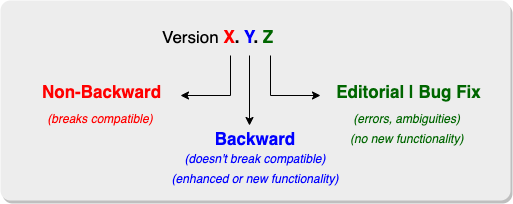

The diagram above was exported from draw.io. Its source (the exported page's mxGraphModel, read from the mxfile embedded in the PNG):
<mxGraphModel dx="1194" dy="736" grid="1" gridSize="10" guides="1" tooltips="1" connect="1" arrows="1" fold="1" page="1" pageScale="1" pageWidth="1169" pageHeight="827" math="0" shadow="0">
  <root>
    <mxCell id="0" />
    <mxCell id="1" parent="0" />
    <mxCell id="ruq7E5sdYrq3xpiFGySE-1" value="" style="rounded=1;whiteSpace=wrap;html=1;dashed=1;dashPattern=1 1;labelBackgroundColor=#ffffff;strokeWidth=1;fontSize=17;fontColor=#000000;fillColor=#EDEDED;strokeColor=none;shadow=1;arcSize=5;" parent="1" vertex="1">
      <mxGeometry x="270" y="160" width="510" height="200" as="geometry" />
    </mxCell>
    <mxCell id="ruq7E5sdYrq3xpiFGySE-2" style="edgeStyle=orthogonalEdgeStyle;rounded=0;orthogonalLoop=1;jettySize=auto;html=1;entryX=1;entryY=0.5;entryDx=0;entryDy=0;strokeWidth=1;fontSize=17;fontColor=#000000;" parent="1" target="ruq7E5sdYrq3xpiFGySE-7" edge="1">
      <mxGeometry relative="1" as="geometry">
        <mxPoint x="500" y="215" as="sourcePoint" />
        <Array as="points">
          <mxPoint x="500" y="255" />
        </Array>
      </mxGeometry>
    </mxCell>
    <mxCell id="ruq7E5sdYrq3xpiFGySE-3" style="edgeStyle=orthogonalEdgeStyle;rounded=0;orthogonalLoop=1;jettySize=auto;html=1;entryX=0;entryY=0.5;entryDx=0;entryDy=0;strokeWidth=1;fontSize=17;fontColor=#000000;" parent="1" target="ruq7E5sdYrq3xpiFGySE-6" edge="1">
      <mxGeometry relative="1" as="geometry">
        <mxPoint x="540" y="215" as="sourcePoint" />
        <Array as="points">
          <mxPoint x="540" y="255" />
        </Array>
      </mxGeometry>
    </mxCell>
    <mxCell id="ruq7E5sdYrq3xpiFGySE-4" value="Version &lt;b style=&quot;font-size: 17px&quot;&gt;&lt;font color=&quot;#ff0000&quot;&gt;X&lt;/font&gt;&lt;/b&gt;&lt;b style=&quot;font-size: 17px&quot;&gt;. &lt;font color=&quot;#0000ff&quot;&gt;Y&lt;/font&gt;. &lt;font color=&quot;#006600&quot;&gt;Z&lt;/font&gt;&lt;br style=&quot;font-size: 17px&quot;&gt;&lt;br style=&quot;font-size: 17px&quot;&gt;&lt;/b&gt;" style="text;whiteSpace=wrap;html=1;fontSize=17;" parent="1" vertex="1">
      <mxGeometry x="430" y="180" width="120" height="30" as="geometry" />
    </mxCell>
    <mxCell id="ruq7E5sdYrq3xpiFGySE-5" value="&lt;b&gt;&lt;font color=&quot;#0000ff&quot;&gt;Backward&lt;/font&gt;&lt;/b&gt;" style="text;html=1;strokeColor=none;fillColor=none;align=center;verticalAlign=middle;whiteSpace=wrap;rounded=0;dashed=1;dashPattern=1 1;labelBackgroundColor=none;fontSize=17;fontColor=#000000;" parent="1" vertex="1">
      <mxGeometry x="430" y="289" width="190" height="20" as="geometry" />
    </mxCell>
    <mxCell id="ruq7E5sdYrq3xpiFGySE-6" value="&lt;b style=&quot;font-family: helvetica; font-size: 17px; font-style: normal; letter-spacing: normal; text-align: left; text-indent: 0px; text-transform: none; word-spacing: 0px;&quot;&gt;&lt;font color=&quot;#006600&quot;&gt;&amp;nbsp; &amp;nbsp;Editorial | Bug Fix&lt;/font&gt;&lt;br&gt;&lt;/b&gt;" style="text;whiteSpace=wrap;html=1;fontSize=17;fontColor=#000000;labelBackgroundColor=none;" parent="1" vertex="1">
      <mxGeometry x="590" y="235" width="170" height="40" as="geometry" />
    </mxCell>
    <mxCell id="ruq7E5sdYrq3xpiFGySE-7" value="&lt;span style=&quot;font-family: helvetica; letter-spacing: normal; text-align: left; text-indent: 0px; text-transform: none; word-spacing: 0px;&quot;&gt;&lt;b style=&quot;font-size: 17px; font-style: normal;&quot;&gt;&lt;font color=&quot;#ff0000&quot;&gt;Non-Backward&lt;/font&gt;&lt;/b&gt;&lt;br&gt;&lt;/span&gt;" style="text;whiteSpace=wrap;html=1;fontSize=17;fontColor=#000000;labelBackgroundColor=none;" parent="1" vertex="1">
      <mxGeometry x="310" y="235" width="140" height="40" as="geometry" />
    </mxCell>
    <mxCell id="ruq7E5sdYrq3xpiFGySE-8" value="" style="endArrow=classic;html=1;strokeWidth=1;fontSize=17;fontColor=#000000;" parent="1" edge="1">
      <mxGeometry width="50" height="50" relative="1" as="geometry">
        <mxPoint x="519" y="215" as="sourcePoint" />
        <mxPoint x="519" y="285" as="targetPoint" />
      </mxGeometry>
    </mxCell>
    <mxCell id="ruq7E5sdYrq3xpiFGySE-9" value="&lt;i style=&quot;border-color: var(--border-color); font-family: helvetica; font-size: 17px; font-variant-ligatures: normal; font-variant-caps: normal; font-weight: 400; letter-spacing: normal; orphans: 2; text-indent: 0px; text-transform: none; widows: 2; word-spacing: 0px; -webkit-text-stroke-width: 0px; text-decoration-thickness: initial; text-decoration-style: initial; text-decoration-color: initial;&quot;&gt;&lt;font style=&quot;border-color: var(--border-color); font-size: 12px;&quot;&gt;(breaks compatible)&lt;/font&gt;&lt;/i&gt;" style="text;whiteSpace=wrap;html=1;labelBackgroundColor=none;align=center;fontColor=#FF0000;" parent="1" vertex="1">
      <mxGeometry x="310" y="260" width="120" height="40" as="geometry" />
    </mxCell>
    <mxCell id="ruq7E5sdYrq3xpiFGySE-10" value="&lt;i style=&quot;border-color: var(--border-color); font-family: helvetica; font-size: 17px; font-variant-ligatures: normal; font-variant-caps: normal; font-weight: 400; letter-spacing: normal; orphans: 2; text-indent: 0px; text-transform: none; widows: 2; word-spacing: 0px; -webkit-text-stroke-width: 0px; text-decoration-thickness: initial; text-decoration-style: initial; text-decoration-color: initial;&quot;&gt;&lt;font style=&quot;border-color: var(--border-color); font-size: 12px;&quot;&gt;&lt;font color=&quot;#0000ff&quot;&gt;(doesn't break compatible)&lt;br&gt;(enhanced or new functionality)&lt;/font&gt;&lt;br&gt;&lt;/font&gt;&lt;/i&gt;" style="text;whiteSpace=wrap;html=1;labelBackgroundColor=none;align=center;" parent="1" vertex="1">
      <mxGeometry x="435" y="300" width="180" height="30" as="geometry" />
    </mxCell>
    <mxCell id="ruq7E5sdYrq3xpiFGySE-11" value="&lt;div style=&quot;text-align: center;&quot;&gt;&lt;i style=&quot;background-color: initial; border-color: var(--border-color); font-family: helvetica; font-size: 17px;&quot;&gt;&lt;font style=&quot;border-color: var(--border-color); font-size: 12px;&quot;&gt;&lt;font color=&quot;#006600&quot;&gt;(errors, ambiguities)&lt;/font&gt;&lt;/font&gt;&lt;/i&gt;&lt;/div&gt;&lt;i style=&quot;border-color: var(--border-color); font-family: helvetica; font-size: 17px; font-variant-ligatures: normal; font-variant-caps: normal; font-weight: 400; letter-spacing: normal; orphans: 2; text-indent: 0px; text-transform: none; widows: 2; word-spacing: 0px; -webkit-text-stroke-width: 0px; text-decoration-thickness: initial; text-decoration-style: initial; text-decoration-color: initial;&quot;&gt;&lt;div style=&quot;text-align: center;&quot;&gt;&lt;i style=&quot;background-color: initial; border-color: var(--border-color);&quot;&gt;&lt;font style=&quot;border-color: var(--border-color); font-size: 12px;&quot;&gt;&lt;font color=&quot;#006600&quot;&gt;(no new functionality)&lt;/font&gt;&lt;/font&gt;&lt;/i&gt;&lt;/div&gt;&lt;/i&gt;" style="text;whiteSpace=wrap;html=1;labelBackgroundColor=none;" parent="1" vertex="1">
      <mxGeometry x="618" y="260" width="120" height="40" as="geometry" />
    </mxCell>
  </root>
</mxGraphModel>